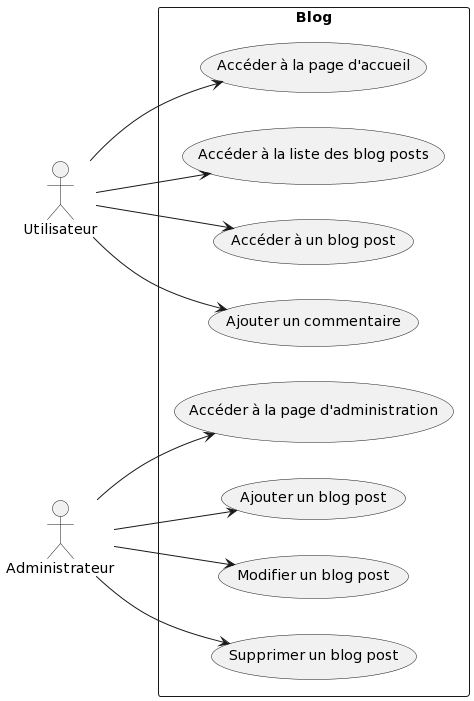

The diagram above was rendered by PlantUML. Its source (embedded in the PNG):
@startuml
left to right direction
actor Utilisateur
actor Administrateur
rectangle Blog {
  Utilisateur --> (Accéder à la page d'accueil)
  Utilisateur --> (Accéder à la liste des blog posts)
  Utilisateur --> (Accéder à un blog post)
  Utilisateur --> (Ajouter un commentaire)
  Administrateur --> (Accéder à la page d'administration)
  Administrateur --> (Ajouter un blog post)
  Administrateur --> (Modifier un blog post)
  Administrateur --> (Supprimer un blog post)
}
@enduml